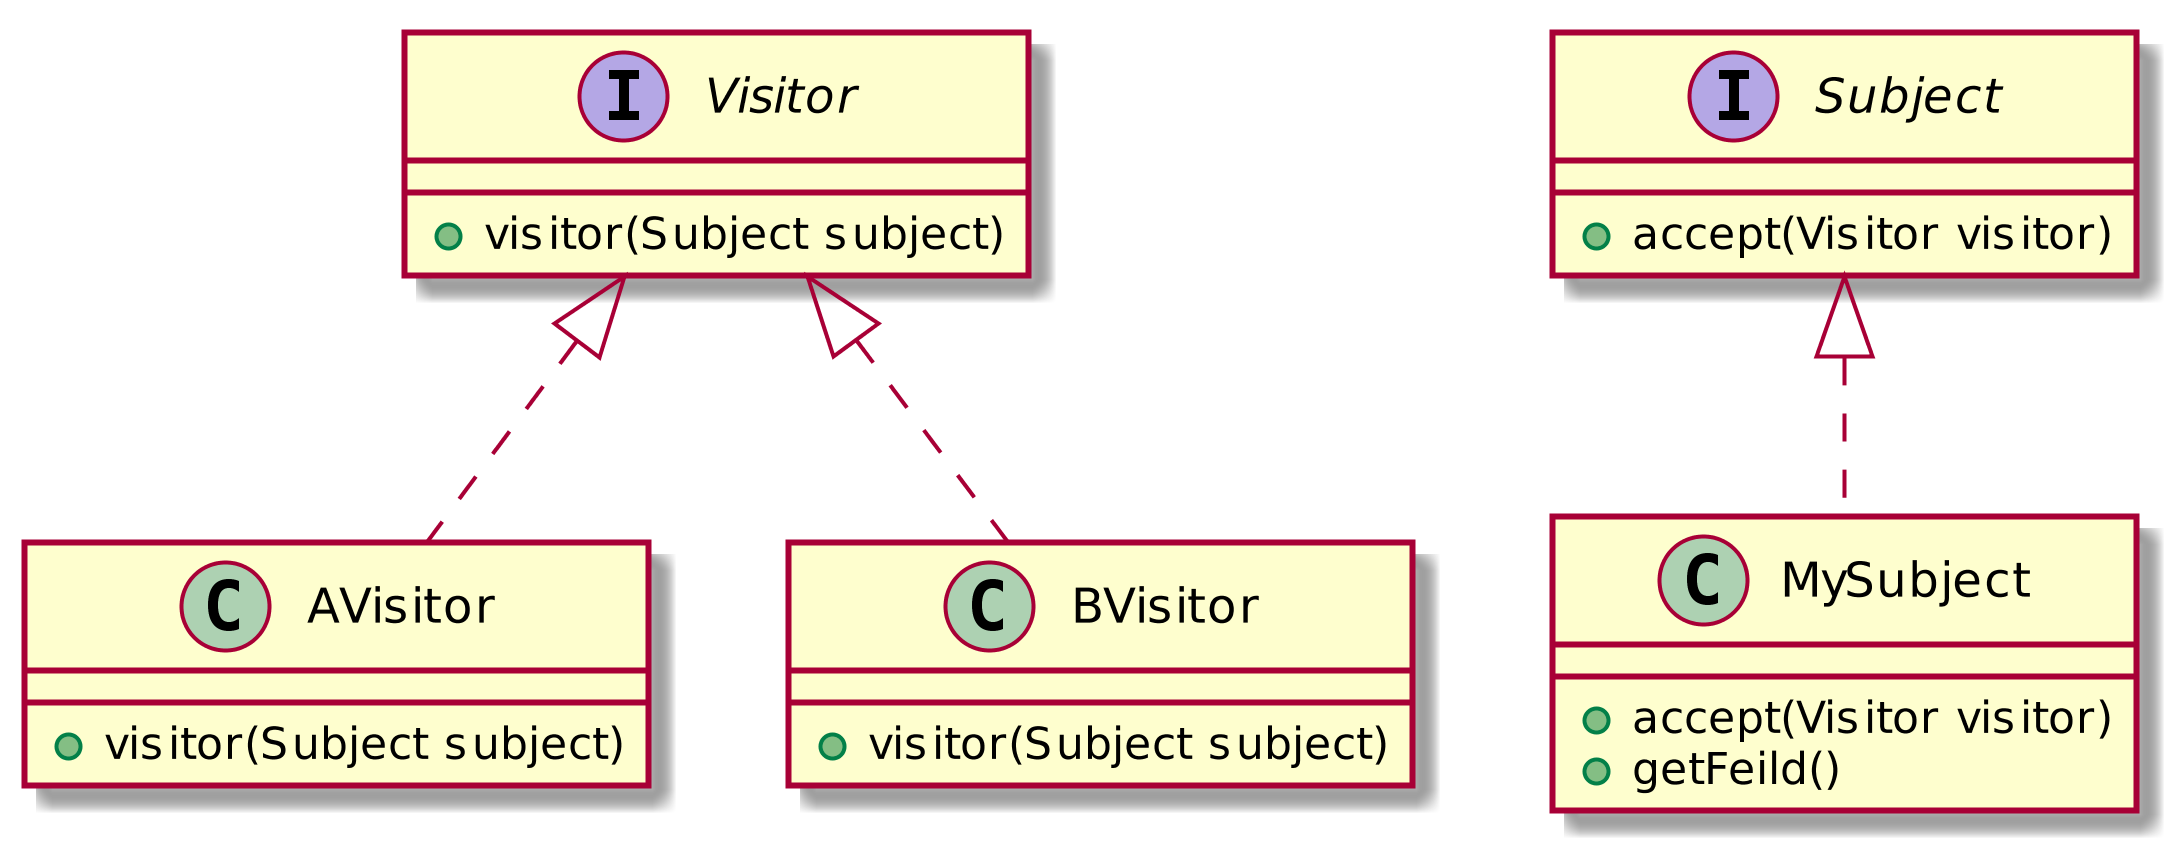

The diagram above was rendered by PlantUML. Its source (embedded in the PNG):
@startuml
scale 1024 height
Visitor <|.. AVisitor
Visitor <|.. BVisitor
Subject <|.. MySubject

interface Visitor{
    +visitor(Subject subject)
}
interface Subject{
    +accept(Visitor visitor)
}

class MySubject {
    +accept(Visitor visitor)
    +getFeild()
}
class AVisitor {
    +visitor(Subject subject)
}

class BVisitor {
   +visitor(Subject subject)
}

@enduml